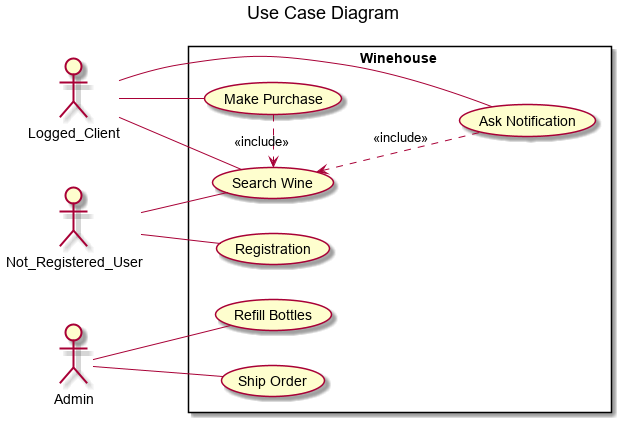

The diagram above was rendered by PlantUML. Its source (embedded in the PNG):
@startuml
title Use Case Diagram

left to right direction

actor Admin
actor Logged_Client
actor Not_Registered_User

rectangle  Winehouse {
    Logged_Client -- (Make Purchase)
    Logged_Client -- (Ask Notification)
    Logged_Client -- (Search Wine)

    Not_Registered_User -- (Registration)
    Not_Registered_User -- (Search Wine)

    Admin -- (Refill Bottles)
    Admin -- (Ship Order)

    (Search Wine) <.left. (Make Purchase) : <<include>>
    (Search Wine) <.down. (Ask Notification) : <<include>>
}
@enduml